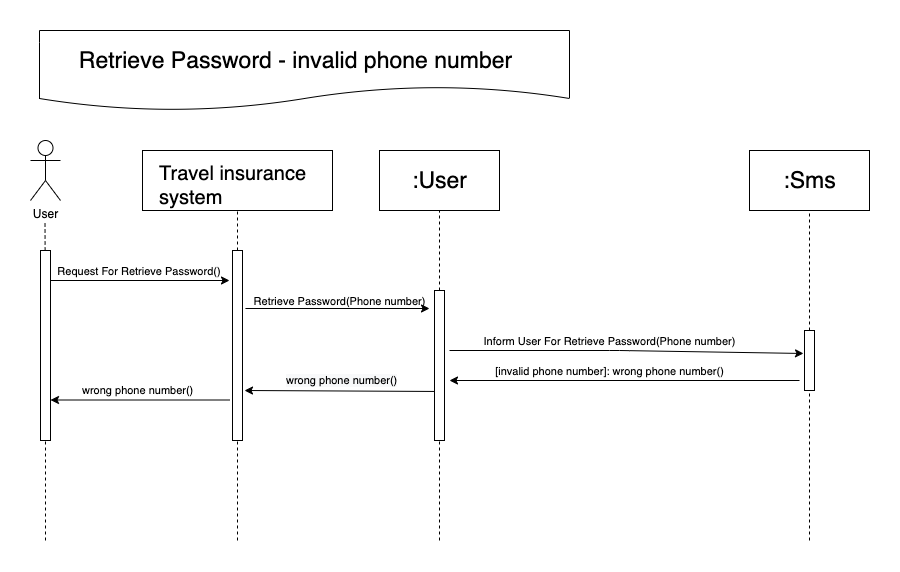

The diagram above was exported from draw.io. Its source (the exported page's mxGraphModel, read from the mxfile embedded in the PNG):
<mxGraphModel dx="1186" dy="697" grid="1" gridSize="10" guides="1" tooltips="1" connect="1" arrows="1" fold="1" page="1" pageScale="1" pageWidth="850" pageHeight="1100" math="0" shadow="0">
  <root>
    <mxCell id="0" />
    <mxCell id="1" parent="0" />
    <mxCell id="QTVSCsZaoiH5OxVrIDiD-1" value="User" style="shape=umlActor;verticalLabelPosition=bottom;labelBackgroundColor=#ffffff;verticalAlign=top;html=1;outlineConnect=0;" vertex="1" parent="1">
      <mxGeometry x="171" y="120" width="30" height="60" as="geometry" />
    </mxCell>
    <mxCell id="QTVSCsZaoiH5OxVrIDiD-2" value="" style="shape=document;whiteSpace=wrap;html=1;boundedLbl=1;" vertex="1" parent="1">
      <mxGeometry x="180" y="10" width="530" height="80" as="geometry" />
    </mxCell>
    <mxCell id="QTVSCsZaoiH5OxVrIDiD-3" value="&lt;font style=&quot;font-size: 23px&quot;&gt;Retrieve Password&lt;/font&gt;&lt;span style=&quot;font-size: 23px&quot;&gt;&amp;nbsp;- invalid phone number&lt;/span&gt;" style="text;html=1;align=center;verticalAlign=middle;resizable=0;points=[];autosize=1;" vertex="1" parent="1">
      <mxGeometry x="211" y="30" width="450" height="20" as="geometry" />
    </mxCell>
    <mxCell id="QTVSCsZaoiH5OxVrIDiD-4" value="" style="endArrow=none;dashed=1;html=1;" edge="1" parent="1" source="QTVSCsZaoiH5OxVrIDiD-9">
      <mxGeometry width="50" height="50" relative="1" as="geometry">
        <mxPoint x="185.5" y="480" as="sourcePoint" />
        <mxPoint x="185.5" y="200" as="targetPoint" />
      </mxGeometry>
    </mxCell>
    <mxCell id="QTVSCsZaoiH5OxVrIDiD-5" value="" style="endArrow=none;dashed=1;html=1;entryX=0.5;entryY=1;entryDx=0;entryDy=0;" edge="1" parent="1" source="QTVSCsZaoiH5OxVrIDiD-15" target="QTVSCsZaoiH5OxVrIDiD-36">
      <mxGeometry width="50" height="50" relative="1" as="geometry">
        <mxPoint x="377.5" y="480" as="sourcePoint" />
        <mxPoint x="377.5" y="200" as="targetPoint" />
      </mxGeometry>
    </mxCell>
    <mxCell id="QTVSCsZaoiH5OxVrIDiD-6" value="" style="endArrow=none;dashed=1;html=1;" edge="1" parent="1" source="QTVSCsZaoiH5OxVrIDiD-17" target="QTVSCsZaoiH5OxVrIDiD-7">
      <mxGeometry width="50" height="50" relative="1" as="geometry">
        <mxPoint x="580" y="480" as="sourcePoint" />
        <mxPoint x="580" y="200" as="targetPoint" />
      </mxGeometry>
    </mxCell>
    <mxCell id="QTVSCsZaoiH5OxVrIDiD-7" value="" style="rounded=0;whiteSpace=wrap;html=1;" vertex="1" parent="1">
      <mxGeometry x="520" y="130" width="120" height="60" as="geometry" />
    </mxCell>
    <mxCell id="QTVSCsZaoiH5OxVrIDiD-8" value="&lt;span style=&quot;font-size: 23px&quot;&gt;:User&lt;/span&gt;" style="text;html=1;align=center;verticalAlign=middle;resizable=0;points=[];autosize=1;" vertex="1" parent="1">
      <mxGeometry x="545" y="150" width="70" height="20" as="geometry" />
    </mxCell>
    <mxCell id="QTVSCsZaoiH5OxVrIDiD-9" value="" style="rounded=0;whiteSpace=wrap;html=1;" vertex="1" parent="1">
      <mxGeometry x="181" y="230" width="10" height="190" as="geometry" />
    </mxCell>
    <mxCell id="QTVSCsZaoiH5OxVrIDiD-10" value="" style="endArrow=none;dashed=1;html=1;" edge="1" parent="1" target="QTVSCsZaoiH5OxVrIDiD-9">
      <mxGeometry width="50" height="50" relative="1" as="geometry">
        <mxPoint x="186" y="520" as="sourcePoint" />
        <mxPoint x="185.5" y="200" as="targetPoint" />
      </mxGeometry>
    </mxCell>
    <mxCell id="QTVSCsZaoiH5OxVrIDiD-11" value="" style="endArrow=classic;html=1;" edge="1" parent="1">
      <mxGeometry width="50" height="50" relative="1" as="geometry">
        <mxPoint x="191" y="260" as="sourcePoint" />
        <mxPoint x="370" y="260" as="targetPoint" />
      </mxGeometry>
    </mxCell>
    <mxCell id="QTVSCsZaoiH5OxVrIDiD-12" value="&lt;font style=&quot;font-size: 11px&quot;&gt;Request For Retrieve Password()&amp;nbsp;&lt;/font&gt;" style="text;html=1;align=center;verticalAlign=middle;resizable=0;points=[];autosize=1;" vertex="1" parent="1">
      <mxGeometry x="191" y="240" width="180" height="20" as="geometry" />
    </mxCell>
    <mxCell id="QTVSCsZaoiH5OxVrIDiD-13" value="" style="endArrow=classic;html=1;exitX=0.005;exitY=0.9;exitDx=0;exitDy=0;exitPerimeter=0;" edge="1" parent="1" source="QTVSCsZaoiH5OxVrIDiD-14">
      <mxGeometry width="50" height="50" relative="1" as="geometry">
        <mxPoint x="380" y="290" as="sourcePoint" />
        <mxPoint x="570" y="288" as="targetPoint" />
      </mxGeometry>
    </mxCell>
    <mxCell id="QTVSCsZaoiH5OxVrIDiD-14" value="&lt;font style=&quot;font-size: 11px&quot;&gt;Retrieve Password(Phone number)&lt;/font&gt;" style="text;html=1;align=center;verticalAlign=middle;resizable=0;points=[];autosize=1;" vertex="1" parent="1">
      <mxGeometry x="385" y="270" width="190" height="20" as="geometry" />
    </mxCell>
    <mxCell id="QTVSCsZaoiH5OxVrIDiD-15" value="" style="rounded=0;whiteSpace=wrap;html=1;" vertex="1" parent="1">
      <mxGeometry x="373" y="230" width="10" height="190" as="geometry" />
    </mxCell>
    <mxCell id="QTVSCsZaoiH5OxVrIDiD-16" value="" style="endArrow=none;dashed=1;html=1;" edge="1" parent="1" target="QTVSCsZaoiH5OxVrIDiD-15">
      <mxGeometry width="50" height="50" relative="1" as="geometry">
        <mxPoint x="378" y="520" as="sourcePoint" />
        <mxPoint x="377.5" y="200" as="targetPoint" />
      </mxGeometry>
    </mxCell>
    <mxCell id="QTVSCsZaoiH5OxVrIDiD-17" value="" style="rounded=0;whiteSpace=wrap;html=1;" vertex="1" parent="1">
      <mxGeometry x="575" y="270" width="10" height="150" as="geometry" />
    </mxCell>
    <mxCell id="QTVSCsZaoiH5OxVrIDiD-19" value="" style="endArrow=none;dashed=1;html=1;" edge="1" parent="1" source="QTVSCsZaoiH5OxVrIDiD-22" target="QTVSCsZaoiH5OxVrIDiD-20">
      <mxGeometry width="50" height="50" relative="1" as="geometry">
        <mxPoint x="950" y="480" as="sourcePoint" />
        <mxPoint x="950" y="200" as="targetPoint" />
      </mxGeometry>
    </mxCell>
    <mxCell id="QTVSCsZaoiH5OxVrIDiD-20" value="" style="rounded=0;whiteSpace=wrap;html=1;" vertex="1" parent="1">
      <mxGeometry x="890" y="130" width="120" height="60" as="geometry" />
    </mxCell>
    <mxCell id="QTVSCsZaoiH5OxVrIDiD-21" value="&lt;span style=&quot;font-size: 23px&quot;&gt;:Sms&lt;/span&gt;" style="text;html=1;align=center;verticalAlign=middle;resizable=0;points=[];autosize=1;" vertex="1" parent="1">
      <mxGeometry x="915" y="150" width="70" height="20" as="geometry" />
    </mxCell>
    <mxCell id="QTVSCsZaoiH5OxVrIDiD-22" value="" style="rounded=0;whiteSpace=wrap;html=1;" vertex="1" parent="1">
      <mxGeometry x="945" y="310" width="10" height="60" as="geometry" />
    </mxCell>
    <mxCell id="QTVSCsZaoiH5OxVrIDiD-23" value="" style="endArrow=none;dashed=1;html=1;" edge="1" parent="1" target="QTVSCsZaoiH5OxVrIDiD-22">
      <mxGeometry width="50" height="50" relative="1" as="geometry">
        <mxPoint x="950" y="520" as="sourcePoint" />
        <mxPoint x="950" y="190" as="targetPoint" />
      </mxGeometry>
    </mxCell>
    <mxCell id="QTVSCsZaoiH5OxVrIDiD-24" value="&lt;font style=&quot;font-size: 11px&quot;&gt;Inform User For Retrieve Password(Phone number)&lt;/font&gt;" style="text;html=1;align=center;verticalAlign=middle;resizable=0;points=[];autosize=1;" vertex="1" parent="1">
      <mxGeometry x="615" y="310" width="270" height="20" as="geometry" />
    </mxCell>
    <mxCell id="QTVSCsZaoiH5OxVrIDiD-25" value="" style="endArrow=classic;html=1;entryX=-0.1;entryY=0.383;entryDx=0;entryDy=0;entryPerimeter=0;" edge="1" parent="1" target="QTVSCsZaoiH5OxVrIDiD-22">
      <mxGeometry width="50" height="50" relative="1" as="geometry">
        <mxPoint x="590" y="330" as="sourcePoint" />
        <mxPoint x="840" y="330" as="targetPoint" />
        <Array as="points">
          <mxPoint x="760" y="330" />
        </Array>
      </mxGeometry>
    </mxCell>
    <mxCell id="QTVSCsZaoiH5OxVrIDiD-26" value="" style="endArrow=classic;html=1;" edge="1" parent="1">
      <mxGeometry width="50" height="50" relative="1" as="geometry">
        <mxPoint x="940" y="360" as="sourcePoint" />
        <mxPoint x="590" y="360" as="targetPoint" />
      </mxGeometry>
    </mxCell>
    <mxCell id="QTVSCsZaoiH5OxVrIDiD-27" value="" style="endArrow=classic;html=1;" edge="1" parent="1">
      <mxGeometry width="50" height="50" relative="1" as="geometry">
        <mxPoint x="370" y="379.5" as="sourcePoint" />
        <mxPoint x="191" y="379.5" as="targetPoint" />
      </mxGeometry>
    </mxCell>
    <mxCell id="QTVSCsZaoiH5OxVrIDiD-28" value="&lt;font style=&quot;font-size: 11px&quot;&gt;[invalid phone number]:&amp;nbsp;&lt;/font&gt;&lt;span style=&quot;font-size: 11px&quot;&gt;wrong phone number()&lt;/span&gt;" style="text;html=1;align=center;verticalAlign=middle;resizable=0;points=[];autosize=1;" vertex="1" parent="1">
      <mxGeometry x="630" y="340" width="240" height="20" as="geometry" />
    </mxCell>
    <mxCell id="QTVSCsZaoiH5OxVrIDiD-29" value="&lt;span style=&quot;font-size: 11px ; text-align: center&quot;&gt;wrong phone number()&lt;/span&gt;" style="text;whiteSpace=wrap;html=1;" vertex="1" parent="1">
      <mxGeometry x="221" y="356" width="150" height="30" as="geometry" />
    </mxCell>
    <mxCell id="QTVSCsZaoiH5OxVrIDiD-34" value="" style="endArrow=none;dashed=1;html=1;entryX=0.5;entryY=1;entryDx=0;entryDy=0;" edge="1" parent="1" target="QTVSCsZaoiH5OxVrIDiD-17">
      <mxGeometry width="50" height="50" relative="1" as="geometry">
        <mxPoint x="580" y="520" as="sourcePoint" />
        <mxPoint x="580" y="430" as="targetPoint" />
      </mxGeometry>
    </mxCell>
    <mxCell id="QTVSCsZaoiH5OxVrIDiD-36" value="" style="rounded=0;whiteSpace=wrap;html=1;" vertex="1" parent="1">
      <mxGeometry x="283" y="130" width="190" height="60" as="geometry" />
    </mxCell>
    <mxCell id="QTVSCsZaoiH5OxVrIDiD-37" value="&lt;span style=&quot;color: rgb(0 , 0 , 0) ; font-family: &amp;#34;helvetica&amp;#34; ; font-style: normal ; font-weight: 400 ; letter-spacing: normal ; text-align: center ; text-indent: 0px ; text-transform: none ; word-spacing: 0px ; background-color: rgb(255 , 255 , 255) ; display: inline ; float: none&quot;&gt;&lt;font style=&quot;font-size: 20px&quot;&gt;Travel insurance system&lt;/font&gt;&lt;/span&gt;" style="text;whiteSpace=wrap;html=1;" vertex="1" parent="1">
      <mxGeometry x="298" y="135" width="160" height="30" as="geometry" />
    </mxCell>
    <mxCell id="QTVSCsZaoiH5OxVrIDiD-44" value="&lt;meta charset=&quot;utf-8&quot;&gt;&lt;span style=&quot;color: rgb(0, 0, 0); font-family: helvetica; font-size: 11px; font-style: normal; font-weight: 400; letter-spacing: normal; text-align: center; text-indent: 0px; text-transform: none; word-spacing: 0px; background-color: rgb(248, 249, 250); display: inline; float: none;&quot;&gt;wrong phone number()&lt;/span&gt;" style="text;whiteSpace=wrap;html=1;" vertex="1" parent="1">
      <mxGeometry x="425" y="346" width="140" height="30" as="geometry" />
    </mxCell>
    <mxCell id="QTVSCsZaoiH5OxVrIDiD-45" value="" style="endArrow=classic;html=1;exitX=0;exitY=0.673;exitDx=0;exitDy=0;exitPerimeter=0;" edge="1" parent="1" source="QTVSCsZaoiH5OxVrIDiD-17">
      <mxGeometry width="50" height="50" relative="1" as="geometry">
        <mxPoint x="564" y="370" as="sourcePoint" />
        <mxPoint x="385" y="370" as="targetPoint" />
      </mxGeometry>
    </mxCell>
  </root>
</mxGraphModel>